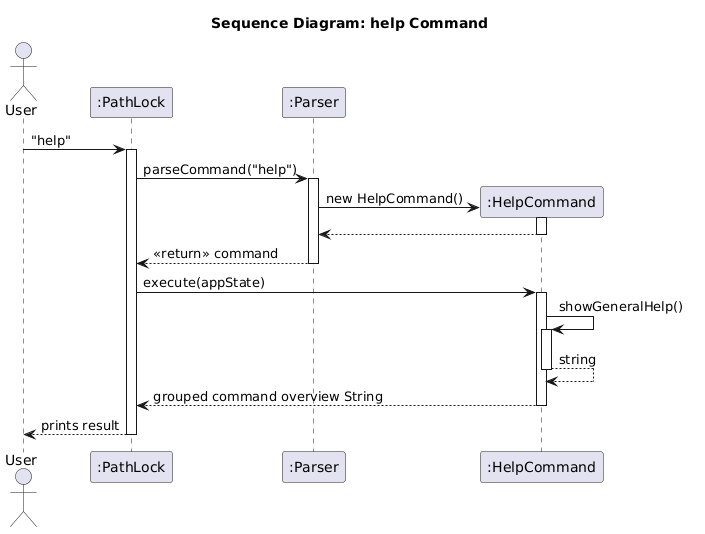

The diagram above was rendered by PlantUML. Its source (embedded in the PNG):
@startuml
title Sequence Diagram: help Command
actor User
participant ":PathLock" as PL
participant ":Parser" as P
participant ":HelpCommand" as HC

User -> PL : "help"
activate PL

PL -> P : parseCommand("help")
activate P

create HC
P -> HC : new HelpCommand()
activate HC

HC --> P:
deactivate

P --> PL: <<return>> command
deactivate

PL -> HC : execute(appState)
activate HC

HC -> HC : showGeneralHelp()
activate HC

HC --> HC : string
deactivate

HC --> PL : grouped command overview String
deactivate 

PL --> User : prints result
deactivate
@enduml